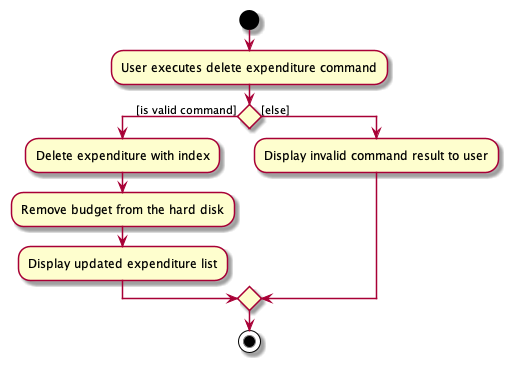

The diagram above was rendered by PlantUML. Its source (embedded in the PNG):
@startuml
start
:User executes delete expenditure command;
if() then ([is valid command])
    :Delete expenditure with index;
    :Remove budget from the hard disk;
    :Display updated expenditure list;
else ([else])
    :Display invalid command result to user;
endif
stop
@enduml